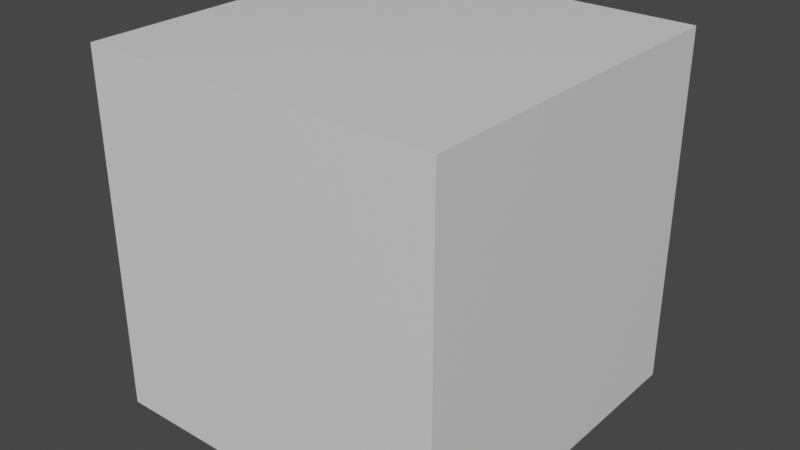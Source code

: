 # Source: PumpkinHopAnimation.blend  (saved by Blender 3.4.6; exported with 4.5.12 LTS)
import bpy
from mathutils import Matrix  # noqa: F401  (used for matrix-valued properties, if any)

bpy.ops.wm.read_factory_settings(use_empty=True)
scene = bpy.context.scene
scene.name = 'Scene'

# ---- collections
col_collection = bpy.data.collections.new('Collection'); scene.collection.children.link(col_collection)

# ---- materials (node trees are filled in below, after node groups)
mat_material = bpy.data.materials.new('Material')
mat_material.alpha_threshold = 0.0
mat_material.use_transparent_shadow = False
mat_material.line_color = (0.0, 0.0, 0.0, 1.0)

# ---- material node trees
mat_material.use_nodes = True; mat_material.node_tree.nodes.clear()
_N = mat_material.node_tree.nodes; _L = mat_material.node_tree.links
n0 = _N.new('ShaderNodeOutputMaterial'); n0.name = 'Material Output'; n0.location = (300, 300)
n1 = _N.new('ShaderNodeBsdfPrincipled'); n1.name = 'Principled BSDF'; n1.location = (10, 300)
n1.distribution = 'GGX'
n1.subsurface_method = 'RANDOM_WALK_SKIN'
n1.inputs[2].default_value = 0.4
n1.inputs[3].default_value = 1.45
n1.inputs[27].default_value = (0.0, 0.0, 0.0, 1.0)
n1.inputs[28].default_value = 1.0
_L.new(n1.outputs[0], n0.inputs[0])
n0.is_active_output = True

# ---- world
world_world = bpy.data.worlds.new('World'); scene.world = world_world
world_world.use_nodes = True; world_world.node_tree.nodes.clear()
_N = world_world.node_tree.nodes; _L = world_world.node_tree.links
n0 = _N.new('ShaderNodeOutputWorld'); n0.name = 'World Output'; n0.location = (300, 300)
n1 = _N.new('ShaderNodeBackground'); n1.name = 'Background'; n1.location = (10, 300)
n1.inputs[0].default_value = (0.05088, 0.05088, 0.05088, 1.0)
_L.new(n1.outputs[0], n0.inputs[0])
n0.is_active_output = True
world_world.color = (0.05088, 0.05088, 0.05088)
world_world.use_sun_shadow = False
world_world.sun_shadow_jitter_overblur = 0.0

# ---- meshes
me_cube = bpy.data.meshes.new('Cube')
me_cube.from_pydata([(0.6533, 1.0, 1.653), (0.6533, 1.0, 0.6467), (1.0, -1.0, 2.0), (1.0, -1.0, 0.0), (-0.6533, 1.0, 1.653), (-0.6533, 1.0, 0.6467), (-1.0, -1.0, 2.0), (-1.0, -1.0, 0.0), (1.0, 1.0, 0.0), (-1.0, 1.0, 0.0), (1.0, 1.0, 2.0), (-1.0, 1.0, 2.0), (0.2178, 1.0, 0.3467), (-0.2178, 1.0, 0.3467), (0.6533, 1.0, 1.218), (0.6533, 1.0, 0.7822), (-0.6533, 1.0, 1.218), (-0.6533, 1.0, 0.7822), (-0.2178, 1.0, 1.453), (0.2178, 1.0, 1.453), (-0.1665, 1.0, 0.8335), (0.1665, 1.0, 0.8335), (-0.0249, 1.0, 1.167), (0.0249, 1.0, 1.167), (-0.2178, 1.0, 0.5822), (0.2178, 1.0, 0.5822), (-0.2178, 1.0, 1.318), (0.2178, 1.0, 1.318), (-0.2178, 0.6, 0.3467), (-0.6533, 0.6, 0.6467), (0.6533, 0.6, 0.7822), (0.6533, 0.6, 0.6467), (-0.6533, 0.6, 0.7822), (0.2178, 0.6, 1.453), (0.6533, 0.6, 1.653), (0.2178, 0.6, 0.3467), (0.6533, 0.6, 1.218), (-0.6533, 0.6, 1.653), (-0.6533, 0.6, 1.218), (-0.2178, 0.6, 1.453), (0.2178, 0.6, 0.5822), (-0.2178, 0.6, 0.5822), (0.2178, 0.6, 1.318), (-0.2178, 0.6, 1.318), (-0.1665, 0.6, 0.8335), (0.1665, 0.6, 0.8335), (-0.0249, 0.6, 1.167), (0.0249, 0.6, 1.167)], [], [(10, 11, 6, 2), (3, 2, 6, 7), (7, 6, 11, 9), (9, 8, 3, 7), (8, 10, 2, 3), (4, 18, 39, 37), (5, 13, 12, 1, 8, 9), (1, 15, 14, 0, 10, 8), (4, 16, 17, 5, 9, 11), (0, 19, 18, 4, 11, 10), (21, 20, 44, 45), (25, 27, 14, 15), (26, 16, 38, 43), (27, 19, 33, 42), (17, 16, 26, 24), (16, 4, 37, 38), (14, 27, 42, 36), (26, 18, 19, 27), (20, 21, 25, 24), (23, 22, 26, 27), (22, 20, 24, 26), (21, 23, 27, 25), (42, 33, 34, 36), (35, 40, 30, 31), (29, 32, 41, 28), (28, 41, 40, 35), (44, 46, 47, 45), (38, 37, 39, 43), (22, 23, 47, 46), (13, 5, 29, 28), (20, 22, 46, 44), (1, 12, 35, 31), (15, 1, 31, 30), (25, 15, 30, 40), (23, 21, 45, 47), (12, 13, 28, 35), (5, 17, 32, 29), (17, 24, 41, 32), (0, 14, 36, 34), (19, 0, 34, 33), (24, 25, 40, 41), (18, 26, 43, 39)])
_uv = me_cube.uv_layers.new(name='UVMap')
_uv.uv.foreach_set('vector', [0.625, 0.5, 0.875, 0.5, 0.875, 0.75, 0.625, 0.75, 0.375, 0.75, 0.625, 0.75, 0.625, 1.0, 0.375, 1.0, 0.375, 0.0, 0.625, 0.0, 0.625, 0.25, 0.375, 0.25, 0.125, 0.5, 0.375, 0.5, 0.375, 0.75, 0.125, 0.75, 0.375, 0.5, 0.625, 0.5, 0.625, 0.75, 0.375, 0.75, 0.5817, 0.2933, 0.5817, 0.3478, 0.5817, 0.3478, 0.5817, 0.2933, 0.4183, 0.2933, 0.4183, 0.3478, 0.4183, 0.4022, 0.4183, 0.4567, 0.375, 0.5, 0.375, 0.25, 0.4183, 0.4567, 0.4728, 0.4567, 0.5272, 0.4567, 0.5817, 0.4567, 0.625, 0.5, 0.375, 0.5, 0.5817, 0.2933, 0.5272, 0.2933, 0.4728, 0.2933, 0.4183, 0.2933, 0.375, 0.25, 0.625, 0.25, 0.5817, 0.4567, 0.5817, 0.4022, 0.5817, 0.3478, 0.5817, 0.2933, 0.625, 0.25, 0.625, 0.5, 0.4792, 0.3958, 0.4792, 0.3542, 0.4792, 0.3542, 0.4792, 0.3958, 0.4728, 0.4022, 0.5272, 0.4022, 0.5272, 0.4567, 0.4728, 0.4567, 0.5272, 0.3478, 0.5272, 0.2933, 0.5272, 0.2933, 0.5272, 0.3478, 0.5272, 0.4022, 0.5817, 0.4022, 0.5817, 0.4022, 0.5272, 0.4022, 0.4728, 0.2933, 0.5272, 0.2933, 0.5272, 0.3478, 0.4728, 0.3478, 0.5272, 0.2933, 0.5817, 0.2933, 0.5817, 0.2933, 0.5272, 0.2933, 0.5272, 0.4567, 0.5272, 0.4022, 0.5272, 0.4022, 0.5272, 0.4567, 0.5272, 0.3478, 0.5817, 0.3478, 0.5817, 0.4022, 0.5272, 0.4022, 0.4792, 0.3542, 0.4792, 0.3958, 0.4728, 0.4022, 0.4728, 0.3478, 0.5208, 0.3958, 0.5208, 0.3542, 0.5272, 0.3478, 0.5272, 0.4022, 0.5208, 0.3542, 0.4792, 0.3542, 0.4728, 0.3478, 0.5272, 0.3478, 0.4792, 0.3958, 0.5208, 0.3958, 0.5272, 0.4022, 0.4728, 0.4022, 0.5272, 0.4022, 0.5817, 0.4022, 0.5817, 0.4567, 0.5272, 0.4567, 0.4183, 0.4022, 0.4728, 0.4022, 0.4728, 0.4567, 0.4183, 0.4567, 0.4183, 0.2933, 0.4728, 0.2933, 0.4728, 0.3478, 0.4183, 0.3478, 0.4183, 0.3478, 0.4728, 0.3478, 0.4728, 0.4022, 0.4183, 0.4022, 0.4792, 0.3542, 0.5208, 0.3542, 0.5208, 0.3958, 0.4792, 0.3958, 0.5272, 0.2933, 0.5817, 0.2933, 0.5817, 0.3478, 0.5272, 0.3478, 0.5208, 0.3542, 0.5208, 0.3958, 0.5208, 0.3958, 0.5208, 0.3542, 0.4183, 0.3478, 0.4183, 0.2933, 0.4183, 0.2933, 0.4183, 0.3478, 0.4792, 0.3542, 0.5208, 0.3542, 0.5208, 0.3542, 0.4792, 0.3542, 0.4183, 0.4567, 0.4183, 0.4022, 0.4183, 0.4022, 0.4183, 0.4567, 0.4728, 0.4567, 0.4183, 0.4567, 0.4183, 0.4567, 0.4728, 0.4567, 0.4728, 0.4022, 0.4728, 0.4567, 0.4728, 0.4567, 0.4728, 0.4022, 0.5208, 0.3958, 0.4792, 0.3958, 0.4792, 0.3958, 0.5208, 0.3958, 0.4183, 0.4022, 0.4183, 0.3478, 0.4183, 0.3478, 0.4183, 0.4022, 0.4183, 0.2933, 0.4728, 0.2933, 0.4728, 0.2933, 0.4183, 0.2933, 0.4728, 0.2933, 0.4728, 0.3478, 0.4728, 0.3478, 0.4728, 0.2933, 0.5817, 0.4567, 0.5272, 0.4567, 0.5272, 0.4567, 0.5817, 0.4567, 0.5817, 0.4022, 0.5817, 0.4567, 0.5817, 0.4567, 0.5817, 0.4022, 0.4728, 0.3478, 0.4728, 0.4022, 0.4728, 0.4022, 0.4728, 0.3478, 0.5817, 0.3478, 0.5272, 0.3478, 0.5272, 0.3478, 0.5817, 0.3478])
me_cube.materials.append(mat_material)
me_cube.use_mirror_vertex_groups = False
me_cube.update()
arm_armature = bpy.data.armatures.new('Armature')  # bones are not reproduced

# ---- objects
ob_cube = bpy.data.objects.new('Cube', me_cube)
ob_armature = bpy.data.objects.new('Armature', arm_armature)

# ---- transforms, parenting, visibility, modifiers, constraints
ob_cube.parent = ob_armature
ob_cube.location = (0.0, 0.0, 0.0)
ob_cube.lock_rotations_4d = False
ob_cube.empty_display_type = 'ARROWS'
ob_cube.lineart.crease_threshold = 0.0
_vg = ob_cube.vertex_groups.new(name='Pumpkin')
_vg.add([0, 1, 2, 3, 4, 5, 6, 7, 8, 9, 10, 11, 12, 13, 14, 15, 16, 17, 18, 19, 20, 21, 22, 23, 24, 25, 26, 27, 28, 29, 30, 31, 32, 33, 34, 35, 36, 37, 38, 39, 40, 41, 42, 43, 44, 45, 46, 47], 1.0, 'REPLACE')
_m = ob_cube.modifiers.new('Armature', 'ARMATURE')
_m.object = ob_armature
ob_armature.location = (0.0, 0.0, 0.0)
ob_armature.show_in_front = True

# ---- collection membership
col_collection.objects.link(ob_cube)
col_collection.objects.link(ob_armature)

# ---- scene / render settings (as saved in the file)
scene.frame_start = 1; scene.frame_end = 40; scene.frame_set(35)
scene.render.engine = 'BLENDER_EEVEE_NEXT'
scene.cycles.sampling_pattern = 'TABULATED_SOBOL'
scene.cycles.use_light_tree = False
scene.view_settings.view_transform = 'Filmic'
bpy.context.view_layer.update()

# ---- added for rendering (the .blend has no active camera and no usable light): camera, sun
cam_auto = bpy.data.cameras.new('AutoCamera')
cam_auto.lens = 50.0
cam_auto.sensor_width = 36.0
cam_auto.clip_end = 1000.0
ob_auto_camera = bpy.data.objects.new('AutoCamera', cam_auto)
scene.collection.objects.link(ob_auto_camera)
ob_auto_camera.location = (3.20507, -3.84609, 3.56406)
ob_auto_camera.rotation_euler = (1.09748, -7.21219e-08, 0.694738)
scene.camera = ob_auto_camera
light_auto_sun = bpy.data.lights.new('AutoSun', 'SUN')
light_auto_sun.energy = 3.0
light_auto_sun.angle = 0.0523599
ob_auto_sun = bpy.data.objects.new('AutoSun', light_auto_sun)
scene.collection.objects.link(ob_auto_sun)
ob_auto_sun.rotation_euler = (0.872665, 0.174533, 0.523599)
bpy.context.view_layer.update()
